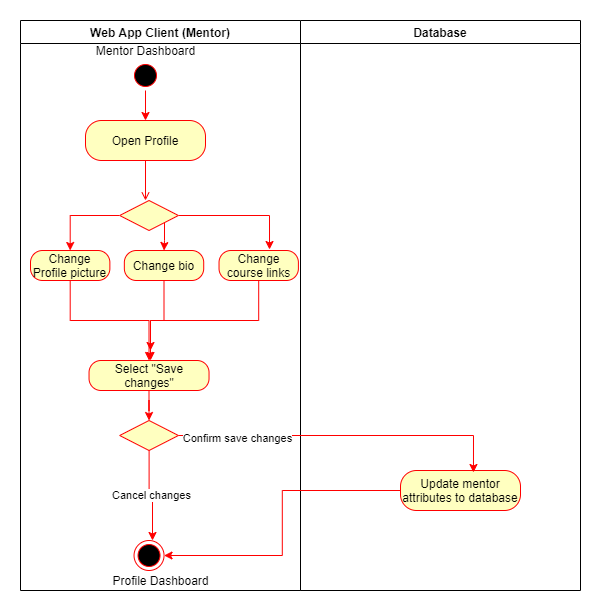

The diagram above was exported from draw.io. Its source (the exported page's mxGraphModel, read from the mxfile embedded in the PNG):
<mxGraphModel dx="1422" dy="762" grid="1" gridSize="10" guides="1" tooltips="1" connect="1" arrows="1" fold="1" page="1" pageScale="1" pageWidth="850" pageHeight="1100" math="0" shadow="0">
  <root>
    <mxCell id="Me5ncxopSVP1SedBJJdh-0" />
    <mxCell id="Me5ncxopSVP1SedBJJdh-1" parent="Me5ncxopSVP1SedBJJdh-0" />
    <mxCell id="Me5ncxopSVP1SedBJJdh-2" value="Web App Client (Mentor)" style="swimlane;whiteSpace=wrap" parent="Me5ncxopSVP1SedBJJdh-1" vertex="1">
      <mxGeometry x="80" y="90" width="280" height="570" as="geometry" />
    </mxCell>
    <mxCell id="Me5ncxopSVP1SedBJJdh-3" style="edgeStyle=orthogonalEdgeStyle;rounded=0;orthogonalLoop=1;jettySize=auto;html=1;entryX=0.5;entryY=0;entryDx=0;entryDy=0;strokeColor=#FF0000;" parent="Me5ncxopSVP1SedBJJdh-2" source="Me5ncxopSVP1SedBJJdh-4" edge="1">
      <mxGeometry relative="1" as="geometry">
        <mxPoint x="125" y="100" as="targetPoint" />
      </mxGeometry>
    </mxCell>
    <mxCell id="Me5ncxopSVP1SedBJJdh-4" value="" style="ellipse;shape=startState;fillColor=#000000;strokeColor=#ff0000;" parent="Me5ncxopSVP1SedBJJdh-2" vertex="1">
      <mxGeometry x="110" y="40" width="30" height="30" as="geometry" />
    </mxCell>
    <mxCell id="Me5ncxopSVP1SedBJJdh-6" value="" style="endArrow=open;strokeColor=#FF0000;endFill=1;rounded=0" parent="Me5ncxopSVP1SedBJJdh-2" edge="1">
      <mxGeometry relative="1" as="geometry">
        <mxPoint x="125" y="140" as="sourcePoint" />
        <mxPoint x="125" y="180" as="targetPoint" />
      </mxGeometry>
    </mxCell>
    <mxCell id="Me5ncxopSVP1SedBJJdh-7" value="Mentor Dashboard" style="text;html=1;align=center;verticalAlign=middle;resizable=0;points=[];autosize=1;strokeColor=none;" parent="Me5ncxopSVP1SedBJJdh-2" vertex="1">
      <mxGeometry x="70" y="20" width="110" height="20" as="geometry" />
    </mxCell>
    <mxCell id="Me5ncxopSVP1SedBJJdh-14" value="&lt;span&gt;Open Profile&lt;/span&gt;" style="rounded=1;whiteSpace=wrap;html=1;arcSize=40;fontColor=#000000;fillColor=#ffffc0;strokeColor=#ff0000;" parent="Me5ncxopSVP1SedBJJdh-2" vertex="1">
      <mxGeometry x="65" y="100" width="120" height="40" as="geometry" />
    </mxCell>
    <mxCell id="oPIHMEkIapFkVWbrGHpo-1" style="edgeStyle=orthogonalEdgeStyle;rounded=0;orthogonalLoop=1;jettySize=auto;html=1;entryX=0.5;entryY=0;entryDx=0;entryDy=0;strokeColor=#FF0000;" edge="1" parent="Me5ncxopSVP1SedBJJdh-2" source="Me5ncxopSVP1SedBJJdh-32" target="oPIHMEkIapFkVWbrGHpo-0">
      <mxGeometry relative="1" as="geometry" />
    </mxCell>
    <mxCell id="Me5ncxopSVP1SedBJJdh-32" value="&lt;span&gt;Select &quot;Save changes&quot;&lt;/span&gt;" style="rounded=1;whiteSpace=wrap;html=1;arcSize=40;fontColor=#000000;fillColor=#ffffc0;strokeColor=#ff0000;" parent="Me5ncxopSVP1SedBJJdh-2" vertex="1">
      <mxGeometry x="68.54" y="340" width="120" height="30" as="geometry" />
    </mxCell>
    <mxCell id="Me5ncxopSVP1SedBJJdh-35" value="" style="ellipse;shape=endState;fillColor=#000000;strokeColor=#ff0000" parent="Me5ncxopSVP1SedBJJdh-2" vertex="1">
      <mxGeometry x="113.54" y="520" width="30" height="30" as="geometry" />
    </mxCell>
    <mxCell id="KRv_TNVojYONEqHRKu5R-9" style="edgeStyle=orthogonalEdgeStyle;rounded=0;orthogonalLoop=1;jettySize=auto;html=1;entryX=0.5;entryY=0;entryDx=0;entryDy=0;strokeColor=#FF0000;" edge="1" parent="Me5ncxopSVP1SedBJJdh-2" source="KRv_TNVojYONEqHRKu5R-5" target="KRv_TNVojYONEqHRKu5R-8">
      <mxGeometry relative="1" as="geometry" />
    </mxCell>
    <mxCell id="KRv_TNVojYONEqHRKu5R-11" style="edgeStyle=orthogonalEdgeStyle;rounded=0;orthogonalLoop=1;jettySize=auto;html=1;entryX=0.5;entryY=0;entryDx=0;entryDy=0;strokeColor=#FF0000;" edge="1" parent="Me5ncxopSVP1SedBJJdh-2" source="KRv_TNVojYONEqHRKu5R-5" target="KRv_TNVojYONEqHRKu5R-6">
      <mxGeometry relative="1" as="geometry">
        <Array as="points">
          <mxPoint x="144" y="220" />
          <mxPoint x="144" y="220" />
        </Array>
      </mxGeometry>
    </mxCell>
    <mxCell id="KRv_TNVojYONEqHRKu5R-12" style="edgeStyle=orthogonalEdgeStyle;rounded=0;orthogonalLoop=1;jettySize=auto;html=1;entryX=0.636;entryY=-0.033;entryDx=0;entryDy=0;entryPerimeter=0;strokeColor=#FF0000;" edge="1" parent="Me5ncxopSVP1SedBJJdh-2" source="KRv_TNVojYONEqHRKu5R-5" target="KRv_TNVojYONEqHRKu5R-7">
      <mxGeometry relative="1" as="geometry" />
    </mxCell>
    <mxCell id="KRv_TNVojYONEqHRKu5R-5" value="" style="rhombus;fillColor=#ffffc0;strokeColor=#ff0000;" vertex="1" parent="Me5ncxopSVP1SedBJJdh-2">
      <mxGeometry x="99.16" y="180" width="58.75" height="30" as="geometry" />
    </mxCell>
    <mxCell id="KRv_TNVojYONEqHRKu5R-6" value="Change bio" style="rounded=1;whiteSpace=wrap;html=1;arcSize=40;fontColor=#000000;fillColor=#ffffc0;strokeColor=#ff0000;" vertex="1" parent="Me5ncxopSVP1SedBJJdh-2">
      <mxGeometry x="103.84" y="230" width="79.37" height="30" as="geometry" />
    </mxCell>
    <mxCell id="KRv_TNVojYONEqHRKu5R-7" value="Change course links" style="rounded=1;whiteSpace=wrap;html=1;arcSize=40;fontColor=#000000;fillColor=#ffffc0;strokeColor=#ff0000;" vertex="1" parent="Me5ncxopSVP1SedBJJdh-2">
      <mxGeometry x="198.52999999999997" y="230" width="79.37" height="30" as="geometry" />
    </mxCell>
    <mxCell id="KRv_TNVojYONEqHRKu5R-13" style="edgeStyle=orthogonalEdgeStyle;rounded=0;orthogonalLoop=1;jettySize=auto;html=1;entryX=0.5;entryY=0;entryDx=0;entryDy=0;strokeColor=#FF0000;" edge="1" parent="Me5ncxopSVP1SedBJJdh-2" source="KRv_TNVojYONEqHRKu5R-8" target="Me5ncxopSVP1SedBJJdh-32">
      <mxGeometry relative="1" as="geometry" />
    </mxCell>
    <mxCell id="KRv_TNVojYONEqHRKu5R-8" value="Change Profile picture" style="rounded=1;whiteSpace=wrap;html=1;arcSize=40;fontColor=#000000;fillColor=#ffffc0;strokeColor=#ff0000;" vertex="1" parent="Me5ncxopSVP1SedBJJdh-2">
      <mxGeometry x="10" y="230" width="79.37" height="30" as="geometry" />
    </mxCell>
    <mxCell id="oPIHMEkIapFkVWbrGHpo-5" value="Cancel changes" style="edgeStyle=orthogonalEdgeStyle;rounded=0;orthogonalLoop=1;jettySize=auto;html=1;strokeColor=#FF0000;" edge="1" parent="Me5ncxopSVP1SedBJJdh-2" source="oPIHMEkIapFkVWbrGHpo-0">
      <mxGeometry relative="1" as="geometry">
        <mxPoint x="132" y="520" as="targetPoint" />
        <Array as="points">
          <mxPoint x="129" y="475" />
          <mxPoint x="132" y="475" />
        </Array>
      </mxGeometry>
    </mxCell>
    <mxCell id="oPIHMEkIapFkVWbrGHpo-0" value="" style="rhombus;fillColor=#ffffc0;strokeColor=#ff0000;" vertex="1" parent="Me5ncxopSVP1SedBJJdh-2">
      <mxGeometry x="99.16" y="400" width="58.75" height="30" as="geometry" />
    </mxCell>
    <mxCell id="Me5ncxopSVP1SedBJJdh-17" value="Database" style="swimlane;whiteSpace=wrap;startSize=23;" parent="Me5ncxopSVP1SedBJJdh-1" vertex="1">
      <mxGeometry x="360" y="90" width="280" height="570" as="geometry" />
    </mxCell>
    <mxCell id="Me5ncxopSVP1SedBJJdh-18" value="Update mentor attributes to database" style="rounded=1;whiteSpace=wrap;html=1;arcSize=40;fontColor=#000000;fillColor=#ffffc0;strokeColor=#ff0000;" parent="Me5ncxopSVP1SedBJJdh-17" vertex="1">
      <mxGeometry x="100" y="450" width="120" height="40" as="geometry" />
    </mxCell>
    <mxCell id="KRv_TNVojYONEqHRKu5R-14" style="edgeStyle=orthogonalEdgeStyle;rounded=0;orthogonalLoop=1;jettySize=auto;html=1;strokeColor=#FF0000;" edge="1" parent="Me5ncxopSVP1SedBJJdh-1" source="KRv_TNVojYONEqHRKu5R-6">
      <mxGeometry relative="1" as="geometry">
        <mxPoint x="210" y="430" as="targetPoint" />
      </mxGeometry>
    </mxCell>
    <mxCell id="KRv_TNVojYONEqHRKu5R-15" style="edgeStyle=orthogonalEdgeStyle;rounded=0;orthogonalLoop=1;jettySize=auto;html=1;strokeColor=#FF0000;" edge="1" parent="Me5ncxopSVP1SedBJJdh-1" source="KRv_TNVojYONEqHRKu5R-7">
      <mxGeometry relative="1" as="geometry">
        <mxPoint x="210" y="420" as="targetPoint" />
        <Array as="points">
          <mxPoint x="318" y="390" />
          <mxPoint x="210" y="390" />
        </Array>
      </mxGeometry>
    </mxCell>
    <mxCell id="oPIHMEkIapFkVWbrGHpo-2" style="edgeStyle=orthogonalEdgeStyle;rounded=0;orthogonalLoop=1;jettySize=auto;html=1;entryX=0.608;entryY=0.05;entryDx=0;entryDy=0;entryPerimeter=0;strokeColor=#FF0000;" edge="1" parent="Me5ncxopSVP1SedBJJdh-1" source="oPIHMEkIapFkVWbrGHpo-0" target="Me5ncxopSVP1SedBJJdh-18">
      <mxGeometry relative="1" as="geometry" />
    </mxCell>
    <mxCell id="oPIHMEkIapFkVWbrGHpo-3" value="Confirm save changes" style="edgeLabel;html=1;align=center;verticalAlign=middle;resizable=0;points=[];" vertex="1" connectable="0" parent="oPIHMEkIapFkVWbrGHpo-2">
      <mxGeometry x="-0.8128" y="-2" relative="1" as="geometry">
        <mxPoint x="28" as="offset" />
      </mxGeometry>
    </mxCell>
    <mxCell id="oPIHMEkIapFkVWbrGHpo-6" style="edgeStyle=orthogonalEdgeStyle;rounded=0;orthogonalLoop=1;jettySize=auto;html=1;entryX=1;entryY=0.5;entryDx=0;entryDy=0;strokeColor=#FF0000;" edge="1" parent="Me5ncxopSVP1SedBJJdh-1" source="Me5ncxopSVP1SedBJJdh-18" target="Me5ncxopSVP1SedBJJdh-35">
      <mxGeometry relative="1" as="geometry" />
    </mxCell>
    <mxCell id="oPIHMEkIapFkVWbrGHpo-7" value="Profile Dashboard" style="text;html=1;align=center;verticalAlign=middle;resizable=0;points=[];autosize=1;strokeColor=none;" vertex="1" parent="Me5ncxopSVP1SedBJJdh-1">
      <mxGeometry x="165" y="640" width="110" height="20" as="geometry" />
    </mxCell>
  </root>
</mxGraphModel>